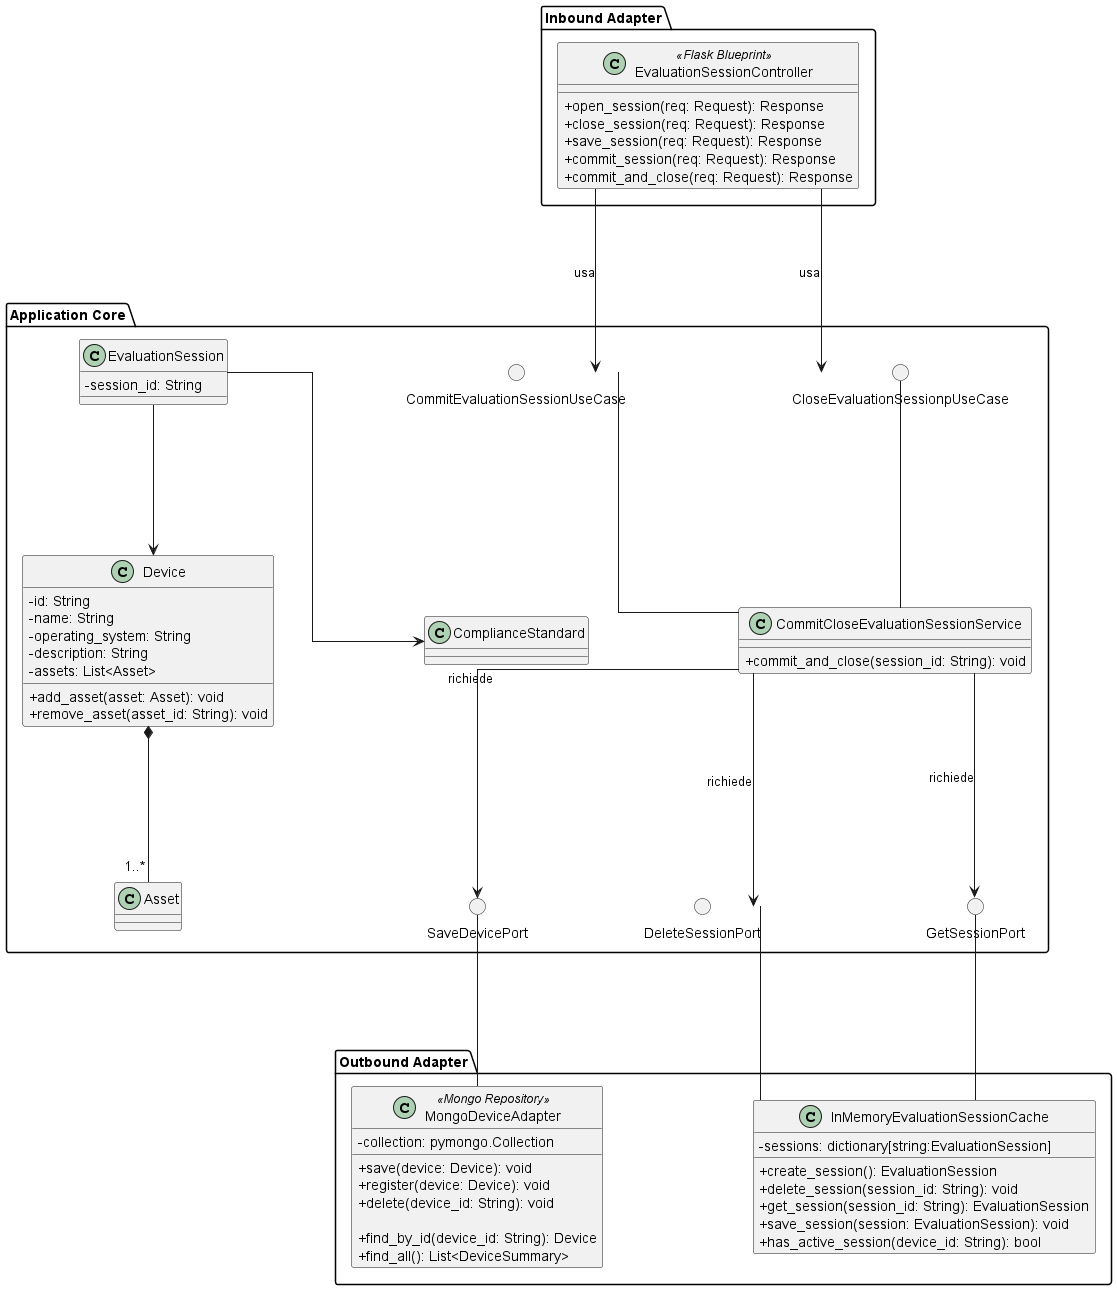

The diagram above was rendered by PlantUML. Its source (embedded in the PNG):
@startuml CommitCloseEvaluationSession

skinparam nodesep 150
skinparam ranksep 150
skinparam classAttributeIconSize 0

package "Inbound Adapter" {
    !include InboundAdapters/EvaluationSessionController.puml
}

package "Application Core" {

    () "CommitEvaluationSessionUseCase"
    () "CloseEvaluationSessionpUseCase"

    !include ApplicationServices/CommitCloseEvaluationSessionService.puml

    !include Domain/EvaluationSession.puml
    !include Domain/Device.puml

    () "GetSessionPort"
    () "SaveDevicePort"
    () "DeleteSessionPort"

    CommitCloseEvaluationSessionService -up- CommitEvaluationSessionUseCase
    CommitCloseEvaluationSessionService -up- CloseEvaluationSessionpUseCase

    CommitCloseEvaluationSessionService --> GetSessionPort : richiede
    CommitCloseEvaluationSessionService --> SaveDevicePort : richiede
    CommitCloseEvaluationSessionService --> DeleteSessionPort: richiede
}

package "Outbound Adapter" {
    !include OutboundAdapters/MongoDeviceAdapter.puml
    !include OutboundAdapters/InMemoryEvaluationSessionCache.puml
}

EvaluationSessionController --> CommitEvaluationSessionUseCase : usa
EvaluationSessionController --> CloseEvaluationSessionpUseCase : usa
MongoDeviceAdapter - SaveDevicePort
InMemoryEvaluationSessionCache -up- GetSessionPort
InMemoryEvaluationSessionCache -up- DeleteSessionPort

@enduml